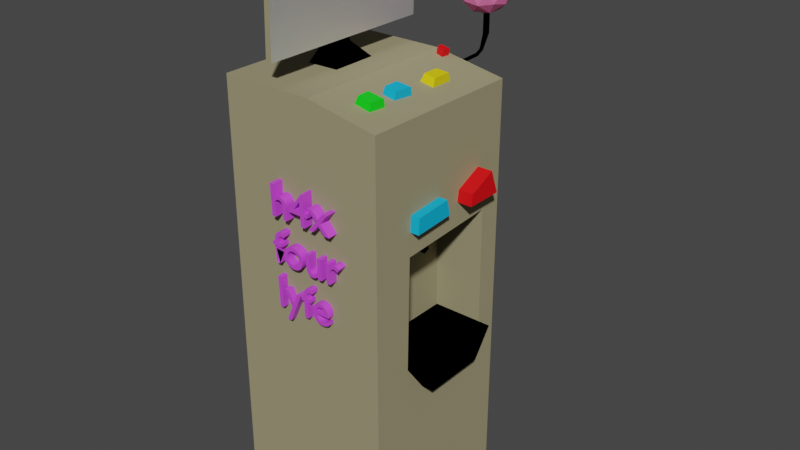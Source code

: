 # Source: kumputoor.blend  (saved by Blender 2.90.8; exported with 4.5.12 LTS)
import bpy
from mathutils import Matrix  # noqa: F401  (used for matrix-valued properties, if any)

bpy.ops.wm.read_factory_settings(use_empty=True)
scene = bpy.context.scene
scene.name = 'Scene'

# ---- collections
col_collection = bpy.data.collections.new('Collection'); scene.collection.children.link(col_collection)

# ---- materials (node trees are filled in below, after node groups)
mat_material_001 = bpy.data.materials.new('Material.001')
mat_material_001.use_transparent_shadow = False
mat_material_002 = bpy.data.materials.new('Material.002')
mat_material_002.use_transparent_shadow = False
mat_material_003 = bpy.data.materials.new('Material.003')
mat_material_003.use_transparent_shadow = False
mat_material_004 = bpy.data.materials.new('Material.004')
mat_material_004.use_transparent_shadow = False
mat_material_005 = bpy.data.materials.new('Material.005')
mat_material_005.use_transparent_shadow = False
mat_material_006 = bpy.data.materials.new('Material.006')
mat_material_006.use_transparent_shadow = False
mat_material_007 = bpy.data.materials.new('Material.007')
mat_material_007.use_transparent_shadow = False
mat_material_011 = bpy.data.materials.new('Material.011')
mat_material_011.use_transparent_shadow = False
mat_material_012 = bpy.data.materials.new('Material.012')
mat_material_012.use_transparent_shadow = False

# ---- material node trees
mat_material_001.use_nodes = True; mat_material_001.node_tree.nodes.clear()
_N = mat_material_001.node_tree.nodes; _L = mat_material_001.node_tree.links
n0 = _N.new('ShaderNodeBsdfPrincipled'); n0.name = 'Principled BSDF'; n0.location = (10, 300)
n0.distribution = 'GGX'
n0.subsurface_method = 'BURLEY'
n0.inputs[0].default_value = (0.3343, 0.3, 0.1715, 1.0)
n0.inputs[1].default_value = 0.02837
n0.inputs[2].default_value = 0.7872
n0.inputs[3].default_value = 1.45
n0.inputs[13].default_value = 0.4823
n0.inputs[27].default_value = (0.0, 0.0, 0.0, 1.0)
n0.inputs[28].default_value = 1.0
n1 = _N.new('ShaderNodeOutputMaterial'); n1.name = 'Material Output'; n1.location = (300, 300)
_L.new(n0.outputs[0], n1.inputs[0])
n1.is_active_output = True
mat_material_002.use_nodes = True; mat_material_002.node_tree.nodes.clear()
_N = mat_material_002.node_tree.nodes; _L = mat_material_002.node_tree.links
n0 = _N.new('ShaderNodeBsdfPrincipled'); n0.name = 'Principled BSDF'; n0.location = (10, 300)
n0.distribution = 'GGX'
n0.subsurface_method = 'BURLEY'
n0.inputs[0].default_value = (1.0, 1.0, 1.0, 1.0)
n0.inputs[1].default_value = 0.8298
n0.inputs[3].default_value = 1.45
n0.inputs[13].default_value = 0.0
n0.inputs[27].default_value = (0.0, 0.0, 0.0, 1.0)
n0.inputs[28].default_value = 1.0
n1 = _N.new('ShaderNodeOutputMaterial'); n1.name = 'Material Output'; n1.location = (300, 300)
_L.new(n0.outputs[0], n1.inputs[0])
n1.is_active_output = True
mat_material_003.use_nodes = True; mat_material_003.node_tree.nodes.clear()
_N = mat_material_003.node_tree.nodes; _L = mat_material_003.node_tree.links
n0 = _N.new('ShaderNodeBsdfPrincipled'); n0.name = 'Principled BSDF'; n0.location = (10, 300)
n0.distribution = 'GGX'
n0.subsurface_method = 'BURLEY'
n0.inputs[0].default_value = (0.8, 0.0, 0.004204, 1.0)
n0.inputs[3].default_value = 1.45
n0.inputs[27].default_value = (0.0, 0.0, 0.0, 1.0)
n0.inputs[28].default_value = 1.0
n1 = _N.new('ShaderNodeOutputMaterial'); n1.name = 'Material Output'; n1.location = (300, 300)
_L.new(n0.outputs[0], n1.inputs[0])
n1.is_active_output = True
mat_material_004.use_nodes = True; mat_material_004.node_tree.nodes.clear()
_N = mat_material_004.node_tree.nodes; _L = mat_material_004.node_tree.links
n0 = _N.new('ShaderNodeBsdfPrincipled'); n0.name = 'Principled BSDF'; n0.location = (10, 300)
n0.distribution = 'GGX'
n0.subsurface_method = 'BURLEY'
n0.inputs[0].default_value = (0.8, 0.649, 0.0, 1.0)
n0.inputs[3].default_value = 1.45
n0.inputs[27].default_value = (0.0, 0.0, 0.0, 1.0)
n0.inputs[28].default_value = 1.0
n1 = _N.new('ShaderNodeOutputMaterial'); n1.name = 'Material Output'; n1.location = (300, 300)
_L.new(n0.outputs[0], n1.inputs[0])
n1.is_active_output = True
mat_material_005.use_nodes = True; mat_material_005.node_tree.nodes.clear()
_N = mat_material_005.node_tree.nodes; _L = mat_material_005.node_tree.links
n0 = _N.new('ShaderNodeBsdfPrincipled'); n0.name = 'Principled BSDF'; n0.location = (10, 300)
n0.distribution = 'GGX'
n0.subsurface_method = 'BURLEY'
n0.inputs[0].default_value = (0.0, 0.4702, 0.8, 1.0)
n0.inputs[3].default_value = 1.45
n0.inputs[27].default_value = (0.0, 0.0, 0.0, 1.0)
n0.inputs[28].default_value = 1.0
n1 = _N.new('ShaderNodeOutputMaterial'); n1.name = 'Material Output'; n1.location = (300, 300)
_L.new(n0.outputs[0], n1.inputs[0])
n1.is_active_output = True
mat_material_006.use_nodes = True; mat_material_006.node_tree.nodes.clear()
_N = mat_material_006.node_tree.nodes; _L = mat_material_006.node_tree.links
n0 = _N.new('ShaderNodeBsdfPrincipled'); n0.name = 'Principled BSDF'; n0.location = (10, 300)
n0.distribution = 'GGX'
n0.subsurface_method = 'BURLEY'
n0.inputs[0].default_value = (0.0, 0.8, 0.008689, 1.0)
n0.inputs[3].default_value = 1.45
n0.inputs[27].default_value = (0.0, 0.0, 0.0, 1.0)
n0.inputs[28].default_value = 1.0
n1 = _N.new('ShaderNodeOutputMaterial'); n1.name = 'Material Output'; n1.location = (300, 300)
_L.new(n0.outputs[0], n1.inputs[0])
n1.is_active_output = True
mat_material_007.use_nodes = True; mat_material_007.node_tree.nodes.clear()
_N = mat_material_007.node_tree.nodes; _L = mat_material_007.node_tree.links
n0 = _N.new('ShaderNodeBsdfPrincipled'); n0.name = 'Principled BSDF'; n0.location = (10, 300)
n0.distribution = 'GGX'
n0.subsurface_method = 'BURLEY'
n0.inputs[0].default_value = (0.0, 0.0, 0.0, 1.0)
n0.inputs[2].default_value = 0.6596
n0.inputs[3].default_value = 1.45
n0.inputs[13].default_value = 0.0
n0.inputs[27].default_value = (0.0, 0.0, 0.0, 1.0)
n0.inputs[28].default_value = 1.0
n1 = _N.new('ShaderNodeOutputMaterial'); n1.name = 'Material Output'; n1.location = (300, 300)
_L.new(n0.outputs[0], n1.inputs[0])
n1.is_active_output = True
mat_material_011.use_nodes = True; mat_material_011.node_tree.nodes.clear()
_N = mat_material_011.node_tree.nodes; _L = mat_material_011.node_tree.links
n0 = _N.new('ShaderNodeBsdfPrincipled'); n0.name = 'Principled BSDF'; n0.location = (10, 300)
n0.distribution = 'GGX'
n0.subsurface_method = 'BURLEY'
n0.inputs[0].default_value = (0.8, 0.1638, 0.39, 1.0)
n0.inputs[3].default_value = 1.45
n0.inputs[27].default_value = (0.0, 0.0, 0.0, 1.0)
n0.inputs[28].default_value = 1.0
n1 = _N.new('ShaderNodeOutputMaterial'); n1.name = 'Material Output'; n1.location = (300, 300)
_L.new(n0.outputs[0], n1.inputs[0])
n1.is_active_output = True
mat_material_012.use_nodes = True; mat_material_012.node_tree.nodes.clear()
_N = mat_material_012.node_tree.nodes; _L = mat_material_012.node_tree.links
n0 = _N.new('ShaderNodeBsdfPrincipled'); n0.name = 'Principled BSDF'; n0.location = (10, 300)
n0.distribution = 'GGX'
n0.subsurface_method = 'BURLEY'
n0.inputs[0].default_value = (0.6646, 0.06795, 0.8, 1.0)
n0.inputs[3].default_value = 1.45
n0.inputs[27].default_value = (0.0, 0.0, 0.0, 1.0)
n0.inputs[28].default_value = 1.0
n1 = _N.new('ShaderNodeOutputMaterial'); n1.name = 'Material Output'; n1.location = (300, 300)
_L.new(n0.outputs[0], n1.inputs[0])
n1.is_active_output = True

# ---- world
world_world = bpy.data.worlds.new('World'); scene.world = world_world
world_world.use_nodes = True; world_world.node_tree.nodes.clear()
_N = world_world.node_tree.nodes; _L = world_world.node_tree.links
n0 = _N.new('ShaderNodeOutputWorld'); n0.name = 'World Output'; n0.location = (300, 300)
n1 = _N.new('ShaderNodeBackground'); n1.name = 'Background'; n1.location = (10, 300)
n1.inputs[0].default_value = (0.05088, 0.05088, 0.05088, 1.0)
_L.new(n1.outputs[0], n0.inputs[0])
n0.is_active_output = True
world_world.color = (0.05088, 0.05088, 0.05088)
world_world.use_sun_shadow = False
world_world.sun_shadow_jitter_overblur = 0.0

# ---- meshes
me_cube_001 = bpy.data.meshes.new('Cube.001')
me_cube_001.from_pydata([(-1.0, -1.0, -1.0), (-1.0, -1.0, 1.0), (-1.0, 1.0, -1.0), (-1.0, 1.0, 1.0), (0.1119, -1.0, -1.0), (0.1119, -1.0, 1.0), (0.1119, 1.0, -1.0), (0.1119, 1.0, 1.0), (0.9669, 1.0, -0.3158), (0.9669, 1.0, -1.0), (0.9669, -1.0, -1.0), (0.9669, -1.0, -0.3158), (0.453, -0.7017, 0.475), (0.6478, -0.7132, 0.1753), (0.6665, -0.5098, 0.1464), (0.4417, -0.5175, 0.4924), (0.4762, -0.3272, 0.4394), (0.6323, -0.3292, 0.1991), (0.6614, -0.1019, 0.1543), (0.4768, -0.1288, 0.4385), (0.5164, 0.2098, 0.3775), (0.6825, 0.2108, 0.1218), (0.6825, 0.4832, 0.1219), (0.5192, 0.4416, 0.3731), (0.1854, 0.9518, 0.8869), (0.202, 0.8676, 0.8613), (0.2913, 0.8481, 0.7238), (0.305, 0.9454, 0.7028), (0.1993, 0.9518, 1.545), (0.216, 0.8676, 1.519), (0.3053, 0.8481, 1.382), (0.319, 0.9454, 1.36), (0.5485, 0.2334, 1.129), (0.6836, 0.2342, 0.921), (0.6836, 0.4558, 0.921), (0.5508, 0.4219, 1.125), (0.5024, -0.315, 1.195), (0.6405, -0.3168, 0.9825), (0.6662, -0.1158, 0.9429), (0.5029, -0.1395, 1.194), (0.4832, -0.6886, 1.202), (0.6499, -0.6985, 0.9451), (0.666, -0.5243, 0.9204), (0.4735, -0.5309, 1.217), (-0.5853, -0.2414, 1.0), (-0.2157, -0.2267, 1.0), (-0.2284, 0.3272, 1.0), (-0.6247, 0.3003, 1.0), (-0.5349, -0.1589, 2.144), (-0.4459, -0.1485, 2.25), (-0.455, 0.2429, 2.25), (-0.5627, 0.2239, 2.144), (-0.5349, -0.1589, 10.2), (-0.4459, -0.1485, 10.2), (-0.455, 0.2429, 10.2), (-0.5627, 0.2239, 10.2), (-0.3415, -1.034, 13.03), (-0.378, -1.034, 3.211), (-0.3415, 1.105, 13.03), (-0.378, 1.105, 3.211), (-0.2697, 1.105, 13.01), (-0.2697, -1.034, 13.01), (-0.3063, -1.034, 3.191), (-0.3063, 1.105, 3.191), (-1.0, 1.0, -43.7), (-1.0, -1.0, -43.7), (0.1119, 1.0, -43.7), (0.1119, -1.0, -43.7), (0.9669, -1.0, -43.7), (0.9669, 1.0, -43.7), (0.9669, -0.4962, -12.86), (0.9669, -0.5208, -24.28), (0.9669, 0.7385, -24.27), (0.9669, 0.7273, -12.24), (0.3685, -0.4962, -12.86), (0.3685, -0.5208, -24.28), (0.3685, 0.7385, -24.27), (0.3685, 0.7273, -12.24), (0.7514, -0.00227, -12.61), (0.5258, 0.008342, -12.61), (0.5194, 0.1411, -12.54), (0.7237, 0.1001, -12.56), (0.7514, 0.01417, -14.94), (0.5258, 0.02478, -14.94), (0.5194, 0.1576, -14.87), (0.7237, 0.1165, -14.89), (0.4631, -0.3962, -24.28), (0.883, -0.3872, -24.28), (0.84, 0.6714, -24.27), (0.5285, 0.5298, -24.28), (0.5242, -0.238, -25.01), (0.7812, -0.2319, -25.01), (0.7518, 0.4923, -25.01), (0.5689, 0.3955, -25.01), (0.9669, -0.4798, -8.908), (0.9669, -0.49, -10.48), (0.9669, 0.01087, -10.19), (0.9669, -0.03341, -8.607), (1.075, -0.4798, -8.908), (1.075, -0.49, -10.48), (1.075, 0.01087, -10.19), (1.075, -0.03341, -8.607), (0.9669, 0.276, -10.08), (0.9669, 0.7244, -10.05), (0.9669, 0.6211, -7.659), (0.9669, 0.2962, -8.932), (1.146, 0.276, -10.08), (1.146, 0.7244, -10.05), (1.146, 0.6211, -7.659), (1.146, 0.2962, -8.932), (0.9669, -0.2699, -27.18), (0.9669, 0.4933, -27.12), (1.109, -0.5208, -24.28), (1.109, 0.7385, -24.27), (1.109, -0.2699, -27.18), (1.109, 0.4933, -27.12)], [], [(0, 1, 3, 2), (2, 3, 7, 6), (6, 7, 8, 9), (4, 5, 1, 0), (4, 0, 65, 67), (7, 3, 47, 46, 45, 5), (9, 8, 11, 10), (5, 4, 10, 11), (10, 4, 67, 68), (7, 24, 27, 26, 5, 11, 13, 12, 15, 14, 17, 16, 19, 20, 23, 22, 8), (29, 30, 31, 28), (8, 14, 13, 11), (14, 15, 43, 42), (8, 18, 17, 14), (18, 19, 39, 38), (8, 22, 21, 20, 19, 18), (23, 20, 32, 35), (5, 26, 25, 24, 7), (25, 26, 30, 29), (26, 27, 31, 30), (24, 25, 29, 28), (27, 24, 28, 31), (33, 34, 35, 32), (21, 22, 34, 33), (22, 23, 35, 34), (20, 21, 33, 32), (38, 39, 36, 37), (16, 17, 37, 36), (19, 16, 36, 39), (17, 18, 38, 37), (42, 43, 40, 41), (12, 13, 41, 40), (15, 12, 40, 43), (13, 14, 42, 41), (49, 50, 54, 53), (5, 45, 44, 47, 3, 1), (47, 44, 48, 51), (45, 46, 50, 49), (46, 47, 51, 50), (44, 45, 49, 48), (52, 53, 54, 55), (50, 51, 55, 54), (48, 49, 53, 52), (51, 48, 52, 55), (56, 58, 59, 57), (61, 62, 63, 60), (59, 58, 60, 63), (56, 57, 62, 61), (57, 59, 63, 62), (58, 56, 61, 60), (64, 66, 67, 65), (67, 66, 69, 68), (6, 9, 69, 66), (2, 6, 66, 64), (9, 96, 102, 105, 104, 103), (0, 2, 64, 65), (76, 77, 74, 75), (69, 72, 111, 110, 71, 68), (72, 73, 77, 76), (70, 71, 75, 74), (73, 70, 78, 81, 80, 77), (71, 87, 86, 75), (83, 84, 85, 82), (77, 80, 79, 78, 70, 74), (81, 78, 82, 85), (79, 80, 84, 83), (80, 81, 85, 84), (78, 79, 83, 82), (92, 93, 90, 91), (75, 86, 89, 88, 87, 71, 72, 76), (86, 87, 91, 90), (89, 86, 90, 93), (87, 88, 92, 91), (88, 89, 93, 92), (101, 98, 99, 100), (10, 95, 94, 97, 96, 9), (96, 97, 101, 100), (94, 95, 99, 98), (97, 94, 98, 101), (95, 96, 100, 99), (107, 108, 109, 106), (105, 102, 106, 109), (103, 102, 96, 95, 10, 68, 71, 70, 73, 72, 69, 9), (103, 104, 108, 107), (104, 105, 109, 108), (102, 103, 107, 106), (112, 114, 115, 113), (111, 72, 113, 115), (71, 110, 114, 112), (110, 111, 115, 114), (72, 71, 112, 113)])
me_cube_001.polygons.foreach_set('material_index', [0, 0, 0, 0, 0, 0, 0, 0, 0, 0, 2, 0, 5, 0, 4, 0, 3, 0, 2, 2, 2, 2, 3, 3, 3, 3, 4, 4, 4, 4, 5, 5, 5, 5, 6, 0, 6, 6, 6, 6, 6, 6, 6, 6, 0, 1, 0, 0, 0, 0, 0, 0, 0, 0, 0, 0, 0, 0, 0, 0, 0, 6, 6, 0, 6, 0, 6, 6, 6, 6, 6, 6, 6, 6, 4, 0, 4, 4, 4, 4, 2, 2, 0, 2, 2, 2, 6, 6, 6, 6, 6])
_uv = me_cube_001.uv_layers.new(name='UVMap')
_uv.uv.foreach_set('vector', [0.375, 0.0, 0.625, 0.0, 0.625, 0.25, 0.375, 0.25, 0.375, 0.25, 0.625, 0.25, 0.625, 0.5, 0.375, 0.5, 0.375, 0.5, 0.625, 0.5, 0.625, 0.5, 0.375, 0.5, 0.375, 0.75, 0.625, 0.75, 0.625, 1.0, 0.375, 1.0, 0.375, 0.75, 0.375, 1.0, 0.375, 1.0, 0.375, 0.75, 0.625, 0.5, 0.875, 0.5, 0.7762, 0.5973, 0.7142, 0.595, 0.7122, 0.6432, 0.625, 0.75, 0.375, 0.5, 0.625, 0.5, 0.625, 0.75, 0.375, 0.75, 0.625, 0.75, 0.375, 0.75, 0.375, 0.75, 0.625, 0.75, 0.375, 0.75, 0.375, 0.75, 0.375, 0.75, 0.375, 0.75, 0.625, 0.5, 0.625, 0.506, 0.625, 0.5068, 0.625, 0.519, 0.625, 0.75, 0.625, 0.75, 0.625, 0.7142, 0.625, 0.7127, 0.625, 0.6897, 0.625, 0.6887, 0.625, 0.6662, 0.625, 0.6659, 0.625, 0.6411, 0.625, 0.5988, 0.625, 0.5698, 0.625, 0.5646, 0.625, 0.5, 0.625, 0.5166, 0.625, 0.519, 0.625, 0.5068, 0.625, 0.506, 0.625, 0.5, 0.625, 0.6887, 0.625, 0.7142, 0.625, 0.75, 0.625, 0.6887, 0.625, 0.6897, 0.625, 0.6897, 0.625, 0.6887, 0.625, 0.5, 0.625, 0.6377, 0.625, 0.6662, 0.625, 0.6887, 0.625, 0.6377, 0.625, 0.6411, 0.625, 0.6411, 0.625, 0.6377, 0.625, 0.5, 0.625, 0.5646, 0.625, 0.5987, 0.625, 0.5988, 0.625, 0.6411, 0.625, 0.6377, 0.625, 0.5698, 0.625, 0.5988, 0.625, 0.5988, 0.625, 0.5698, 0.625, 0.75, 0.625, 0.519, 0.625, 0.5166, 0.625, 0.506, 0.625, 0.5, 0.625, 0.5166, 0.625, 0.519, 0.625, 0.519, 0.625, 0.5166, 0.625, 0.519, 0.625, 0.5068, 0.625, 0.5068, 0.625, 0.519, 0.625, 0.506, 0.625, 0.5166, 0.625, 0.5166, 0.625, 0.506, 0.625, 0.5068, 0.625, 0.506, 0.625, 0.506, 0.625, 0.5068, 0.625, 0.5987, 0.625, 0.5646, 0.625, 0.5698, 0.625, 0.5988, 0.625, 0.5987, 0.625, 0.5646, 0.625, 0.5646, 0.625, 0.5987, 0.625, 0.5646, 0.625, 0.5698, 0.625, 0.5698, 0.625, 0.5646, 0.625, 0.5988, 0.625, 0.5987, 0.625, 0.5987, 0.625, 0.5988, 0.625, 0.6377, 0.625, 0.6411, 0.625, 0.6659, 0.625, 0.6662, 0.625, 0.6659, 0.625, 0.6662, 0.625, 0.6662, 0.625, 0.6659, 0.625, 0.6411, 0.625, 0.6659, 0.625, 0.6659, 0.625, 0.6411, 0.625, 0.6662, 0.625, 0.6377, 0.625, 0.6377, 0.625, 0.6662, 0.625, 0.6887, 0.625, 0.6897, 0.625, 0.7127, 0.625, 0.7142, 0.625, 0.7127, 0.625, 0.7142, 0.625, 0.7142, 0.625, 0.7127, 0.625, 0.6897, 0.625, 0.7127, 0.625, 0.7127, 0.625, 0.6897, 0.625, 0.7142, 0.625, 0.6887, 0.625, 0.6887, 0.625, 0.7142, 0.7122, 0.6432, 0.7142, 0.595, 0.7142, 0.595, 0.7122, 0.6432, 0.625, 0.75, 0.7122, 0.6432, 0.77, 0.6445, 0.7762, 0.5973, 0.875, 0.5, 0.875, 0.75, 0.7762, 0.5973, 0.77, 0.6445, 0.77, 0.6445, 0.7762, 0.5973, 0.7122, 0.6432, 0.7142, 0.595, 0.7142, 0.595, 0.7122, 0.6432, 0.7142, 0.595, 0.7762, 0.5973, 0.7762, 0.5973, 0.7142, 0.595, 0.77, 0.6445, 0.7122, 0.6432, 0.7122, 0.6432, 0.77, 0.6445, 0.77, 0.6445, 0.7122, 0.6432, 0.7142, 0.595, 0.7762, 0.5973, 0.7142, 0.595, 0.7762, 0.5973, 0.7762, 0.5973, 0.7142, 0.595, 0.77, 0.6445, 0.7122, 0.6432, 0.7122, 0.6432, 0.77, 0.6445, 0.7762, 0.5973, 0.77, 0.6445, 0.77, 0.6445, 0.7762, 0.5973, 0.0, 0.0, 0.0, 1.0, 1.0, 1.0, 1.0, 0.0, 0.0, 0.0, 1.0, 0.0, 1.0, 1.0, 0.0, 1.0, 1.0, 1.0, 0.0, 1.0, 0.0, 1.0, 1.0, 1.0, 0.0, 0.0, 1.0, 0.0, 1.0, 0.0, 0.0, 0.0, 1.0, 0.0, 1.0, 1.0, 1.0, 1.0, 1.0, 0.0, 0.0, 1.0, 0.0, 0.0, 0.0, 0.0, 0.0, 1.0, 0.125, 0.5, 0.375, 0.5, 0.375, 0.75, 0.125, 0.75, 0.375, 0.75, 0.375, 0.5, 0.375, 0.5, 0.375, 0.75, 0.375, 0.5, 0.375, 0.5, 0.375, 0.5, 0.375, 0.5, 0.375, 0.25, 0.375, 0.5, 0.375, 0.5, 0.375, 0.25, 0.375, 0.5, 0.375, 0.6236, 0.375, 0.5905, 0.375, 0.588, 0.375, 0.5474, 0.375, 0.5345, 0.375, 0.0, 0.375, 0.25, 0.375, 0.25, 0.375, 0.0, 0.375, 0.5327, 0.375, 0.5341, 0.375, 0.687, 0.375, 0.6901, 0.375, 0.5, 0.375, 0.5327, 0.375, 0.5633, 0.375, 0.6587, 0.375, 0.6901, 0.375, 0.75, 0.375, 0.5327, 0.375, 0.5341, 0.375, 0.5341, 0.375, 0.5327, 0.375, 0.687, 0.375, 0.6901, 0.375, 0.6901, 0.375, 0.687, 0.375, 0.5341, 0.375, 0.687, 0.375, 0.6253, 0.375, 0.6125, 0.375, 0.6074, 0.375, 0.5341, 0.375, 0.6901, 0.375, 0.654, 0.375, 0.6548, 0.375, 0.6901, 0.375, 0.624, 0.375, 0.6074, 0.375, 0.6125, 0.375, 0.6253, 0.375, 0.5341, 0.375, 0.6074, 0.375, 0.624, 0.375, 0.6253, 0.375, 0.687, 0.375, 0.687, 0.375, 0.6125, 0.375, 0.6253, 0.375, 0.6253, 0.375, 0.6125, 0.375, 0.624, 0.375, 0.6074, 0.375, 0.6074, 0.375, 0.624, 0.375, 0.6074, 0.375, 0.6125, 0.375, 0.6125, 0.375, 0.6074, 0.375, 0.6253, 0.375, 0.624, 0.375, 0.624, 0.375, 0.6253, 0.375, 0.5635, 0.375, 0.5756, 0.375, 0.6548, 0.375, 0.654, 0.375, 0.6901, 0.375, 0.6548, 0.375, 0.5756, 0.375, 0.5635, 0.375, 0.654, 0.375, 0.6901, 0.375, 0.5327, 0.375, 0.5327, 0.375, 0.6548, 0.375, 0.654, 0.375, 0.654, 0.375, 0.6548, 0.375, 0.5756, 0.375, 0.6548, 0.375, 0.6548, 0.375, 0.5756, 0.375, 0.654, 0.375, 0.5635, 0.375, 0.5635, 0.375, 0.654, 0.375, 0.5635, 0.375, 0.5756, 0.375, 0.5756, 0.375, 0.5635, 0.375, 0.6292, 0.375, 0.685, 0.375, 0.6862, 0.375, 0.6236, 0.375, 0.75, 0.375, 0.6862, 0.375, 0.685, 0.375, 0.6292, 0.375, 0.6236, 0.375, 0.5, 0.375, 0.6236, 0.375, 0.6292, 0.375, 0.6292, 0.375, 0.6236, 0.375, 0.685, 0.375, 0.6862, 0.375, 0.6862, 0.375, 0.685, 0.375, 0.6292, 0.375, 0.685, 0.375, 0.685, 0.375, 0.6292, 0.375, 0.6862, 0.375, 0.6236, 0.375, 0.6236, 0.375, 0.6862, 0.375, 0.5345, 0.375, 0.5474, 0.375, 0.588, 0.375, 0.5905, 0.375, 0.588, 0.375, 0.5905, 0.375, 0.5905, 0.375, 0.588, 0.375, 0.5345, 0.375, 0.5905, 0.375, 0.6236, 0.375, 0.6862, 0.375, 0.75, 0.375, 0.75, 0.375, 0.6901, 0.375, 0.687, 0.375, 0.5341, 0.375, 0.5327, 0.375, 0.5, 0.375, 0.5, 0.375, 0.5345, 0.375, 0.5474, 0.375, 0.5474, 0.375, 0.5345, 0.375, 0.5474, 0.375, 0.588, 0.375, 0.588, 0.375, 0.5474, 0.375, 0.5905, 0.375, 0.5345, 0.375, 0.5345, 0.375, 0.5905, 0.375, 0.6901, 0.375, 0.6587, 0.375, 0.5633, 0.375, 0.5327, 0.375, 0.5633, 0.375, 0.5327, 0.375, 0.5327, 0.375, 0.5633, 0.375, 0.6901, 0.375, 0.6587, 0.375, 0.6587, 0.375, 0.6901, 0.375, 0.6587, 0.375, 0.5633, 0.375, 0.5633, 0.375, 0.6587, 0.375, 0.5327, 0.375, 0.6901, 0.375, 0.6901, 0.375, 0.5327])
me_cube_001.materials.append(mat_material_001)
me_cube_001.materials.append(mat_material_002)
me_cube_001.materials.append(mat_material_003)
me_cube_001.materials.append(mat_material_004)
me_cube_001.materials.append(mat_material_005)
me_cube_001.materials.append(mat_material_006)
me_cube_001.materials.append(mat_material_007)
me_cube_001.use_remesh_fix_poles = True
me_cube_001.use_remesh_preserve_attributes = False
me_cube_001.use_mirror_vertex_groups = False
me_cube_001.update()
me_icosphere = bpy.data.meshes.new('Icosphere')
me_icosphere.from_pydata([(0.0, 0.0, -1.0), (0.7236, -0.5257, -0.4472), (-0.2764, -0.8506, -0.4472), (-0.8944, 0.0, -0.4472), (-0.2764, 0.8506, -0.4472), (0.7236, 0.5257, -0.4472), (0.2764, -0.8506, 0.4472), (-0.7236, -0.5257, 0.4472), (-0.7236, 0.5257, 0.4472), (0.2764, 0.8506, 0.4472), (0.8944, 0.0, 0.4472), (0.0, 0.0, 1.0), (-0.1625, -0.5, -0.8507), (0.4253, -0.309, -0.8507), (0.2629, -0.809, -0.5257), (0.8506, 0.0, -0.5257), (0.4253, 0.309, -0.8507), (-0.5257, 0.0, -0.8507), (-0.6882, -0.5, -0.5257), (-0.1625, 0.5, -0.8507), (-0.6882, 0.5, -0.5257), (0.2629, 0.809, -0.5257), (0.9511, -0.309, 0.0), (0.9511, 0.309, 0.0), (0.0, -1.0, 0.0), (0.5878, -0.809, 0.0), (-0.9511, -0.309, 0.0), (-0.5878, -0.809, 0.0), (-0.5878, 0.809, 0.0), (-0.9511, 0.309, 0.0), (0.5878, 0.809, 0.0), (0.0, 1.0, 0.0), (0.6882, -0.5, 0.5257), (-0.2629, -0.809, 0.5257), (-0.8506, 0.0, 0.5257), (-0.2629, 0.809, 0.5257), (0.6882, 0.5, 0.5257), (0.1625, -0.5, 0.8507), (0.5257, 0.0, 0.8507), (-0.4253, -0.309, 0.8507), (-0.4253, 0.309, 0.8507), (0.1625, 0.5, 0.8507)], [], [(0, 13, 12), (1, 13, 15), (0, 12, 17), (0, 17, 19), (0, 19, 16), (1, 15, 22), (2, 14, 24), (3, 18, 26), (4, 20, 28), (5, 21, 30), (1, 22, 25), (2, 24, 27), (3, 26, 29), (4, 28, 31), (5, 30, 23), (6, 32, 37), (7, 33, 39), (8, 34, 40), (9, 35, 41), (10, 36, 38), (38, 41, 11), (38, 36, 41), (36, 9, 41), (41, 40, 11), (41, 35, 40), (35, 8, 40), (40, 39, 11), (40, 34, 39), (34, 7, 39), (39, 37, 11), (39, 33, 37), (33, 6, 37), (37, 38, 11), (37, 32, 38), (32, 10, 38), (23, 36, 10), (23, 30, 36), (30, 9, 36), (31, 35, 9), (31, 28, 35), (28, 8, 35), (29, 34, 8), (29, 26, 34), (26, 7, 34), (27, 33, 7), (27, 24, 33), (24, 6, 33), (25, 32, 6), (25, 22, 32), (22, 10, 32), (30, 31, 9), (30, 21, 31), (21, 4, 31), (28, 29, 8), (28, 20, 29), (20, 3, 29), (26, 27, 7), (26, 18, 27), (18, 2, 27), (24, 25, 6), (24, 14, 25), (14, 1, 25), (22, 23, 10), (22, 15, 23), (15, 5, 23), (16, 21, 5), (16, 19, 21), (19, 4, 21), (19, 20, 4), (19, 17, 20), (17, 3, 20), (17, 18, 3), (17, 12, 18), (12, 2, 18), (15, 16, 5), (15, 13, 16), (13, 0, 16), (12, 14, 2), (12, 13, 14), (13, 1, 14)])
_uv = me_icosphere.uv_layers.new(name='UVMap')
_uv.uv.foreach_set('vector', [0.8182, 0.0, 0.7727, 0.07873, 0.8636, 0.07873, 0.7273, 0.1575, 0.6818, 0.07873, 0.6364, 0.1575, 0.09091, 0.0, 0.04545, 0.07873, 0.1364, 0.07873, 0.2727, 0.0, 0.2273, 0.07873, 0.3182, 0.07873, 0.4545, 0.0, 0.4091, 0.07873, 0.5, 0.07873, 0.7273, 0.1575, 0.6364, 0.1575, 0.6818, 0.2362, 0.9091, 0.1575, 0.8182, 0.1575, 0.8636, 0.2362, 0.1818, 0.1575, 0.09091, 0.1575, 0.1364, 0.2362, 0.3636, 0.1575, 0.2727, 0.1575, 0.3182, 0.2362, 0.5455, 0.1575, 0.4545, 0.1575, 0.5, 0.2362, 0.7273, 0.1575, 0.6818, 0.2362, 0.7727, 0.2362, 0.9091, 0.1575, 0.8636, 0.2362, 0.9545, 0.2362, 0.1818, 0.1575, 0.1364, 0.2362, 0.2273, 0.2362, 0.3636, 0.1575, 0.3182, 0.2362, 0.4091, 0.2362, 0.5455, 0.1575, 0.5, 0.2362, 0.5909, 0.2362, 0.8182, 0.3149, 0.7273, 0.3149, 0.7727, 0.3937, 1.0, 0.3149, 0.9091, 0.3149, 0.9545, 0.3937, 0.2727, 0.3149, 0.1818, 0.3149, 0.2273, 0.3937, 0.4545, 0.3149, 0.3636, 0.3149, 0.4091, 0.3937, 0.6364, 0.3149, 0.5455, 0.3149, 0.5909, 0.3937, 0.5909, 0.3937, 0.5, 0.3937, 0.5455, 0.4724, 0.5909, 0.3937, 0.5455, 0.3149, 0.5, 0.3937, 0.5455, 0.3149, 0.4545, 0.3149, 0.5, 0.3937, 0.4091, 0.3937, 0.3182, 0.3937, 0.3636, 0.4724, 0.4091, 0.3937, 0.3636, 0.3149, 0.3182, 0.3937, 0.3636, 0.3149, 0.2727, 0.3149, 0.3182, 0.3937, 0.2273, 0.3937, 0.1364, 0.3937, 0.1818, 0.4724, 0.2273, 0.3937, 0.1818, 0.3149, 0.1364, 0.3937, 0.1818, 0.3149, 0.09091, 0.3149, 0.1364, 0.3937, 0.9545, 0.3937, 0.8636, 0.3937, 0.9091, 0.4724, 0.9545, 0.3937, 0.9091, 0.3149, 0.8636, 0.3937, 0.9091, 0.3149, 0.8182, 0.3149, 0.8636, 0.3937, 0.7727, 0.3937, 0.6818, 0.3937, 0.7273, 0.4724, 0.7727, 0.3937, 0.7273, 0.3149, 0.6818, 0.3937, 0.7273, 0.3149, 0.6364, 0.3149, 0.6818, 0.3937, 0.5909, 0.2362, 0.5455, 0.3149, 0.6364, 0.3149, 0.5909, 0.2362, 0.5, 0.2362, 0.5455, 0.3149, 0.5, 0.2362, 0.4545, 0.3149, 0.5455, 0.3149, 0.4091, 0.2362, 0.3636, 0.3149, 0.4545, 0.3149, 0.4091, 0.2362, 0.3182, 0.2362, 0.3636, 0.3149, 0.3182, 0.2362, 0.2727, 0.3149, 0.3636, 0.3149, 0.2273, 0.2362, 0.1818, 0.3149, 0.2727, 0.3149, 0.2273, 0.2362, 0.1364, 0.2362, 0.1818, 0.3149, 0.1364, 0.2362, 0.09091, 0.3149, 0.1818, 0.3149, 0.9545, 0.2362, 0.9091, 0.3149, 1.0, 0.3149, 0.9545, 0.2362, 0.8636, 0.2362, 0.9091, 0.3149, 0.8636, 0.2362, 0.8182, 0.3149, 0.9091, 0.3149, 0.7727, 0.2362, 0.7273, 0.3149, 0.8182, 0.3149, 0.7727, 0.2362, 0.6818, 0.2362, 0.7273, 0.3149, 0.6818, 0.2362, 0.6364, 0.3149, 0.7273, 0.3149, 0.5, 0.2362, 0.4091, 0.2362, 0.4545, 0.3149, 0.5, 0.2362, 0.4545, 0.1575, 0.4091, 0.2362, 0.4545, 0.1575, 0.3636, 0.1575, 0.4091, 0.2362, 0.3182, 0.2362, 0.2273, 0.2362, 0.2727, 0.3149, 0.3182, 0.2362, 0.2727, 0.1575, 0.2273, 0.2362, 0.2727, 0.1575, 0.1818, 0.1575, 0.2273, 0.2362, 0.1364, 0.2362, 0.04545, 0.2362, 0.09091, 0.3149, 0.1364, 0.2362, 0.09091, 0.1575, 0.04545, 0.2362, 0.09091, 0.1575, 0.0, 0.1575, 0.04545, 0.2362, 0.8636, 0.2362, 0.7727, 0.2362, 0.8182, 0.3149, 0.8636, 0.2362, 0.8182, 0.1575, 0.7727, 0.2362, 0.8182, 0.1575, 0.7273, 0.1575, 0.7727, 0.2362, 0.6818, 0.2362, 0.5909, 0.2362, 0.6364, 0.3149, 0.6818, 0.2362, 0.6364, 0.1575, 0.5909, 0.2362, 0.6364, 0.1575, 0.5455, 0.1575, 0.5909, 0.2362, 0.5, 0.07873, 0.4545, 0.1575, 0.5455, 0.1575, 0.5, 0.07873, 0.4091, 0.07873, 0.4545, 0.1575, 0.4091, 0.07873, 0.3636, 0.1575, 0.4545, 0.1575, 0.3182, 0.07873, 0.2727, 0.1575, 0.3636, 0.1575, 0.3182, 0.07873, 0.2273, 0.07873, 0.2727, 0.1575, 0.2273, 0.07873, 0.1818, 0.1575, 0.2727, 0.1575, 0.1364, 0.07873, 0.09091, 0.1575, 0.1818, 0.1575, 0.1364, 0.07873, 0.04545, 0.07873, 0.09091, 0.1575, 0.04545, 0.07873, 0.0, 0.1575, 0.09091, 0.1575, 0.6364, 0.1575, 0.5909, 0.07873, 0.5455, 0.1575, 0.6364, 0.1575, 0.6818, 0.07873, 0.5909, 0.07873, 0.6818, 0.07873, 0.6364, 0.0, 0.5909, 0.07873, 0.8636, 0.07873, 0.8182, 0.1575, 0.9091, 0.1575, 0.8636, 0.07873, 0.7727, 0.07873, 0.8182, 0.1575, 0.7727, 0.07873, 0.7273, 0.1575, 0.8182, 0.1575])
me_icosphere.materials.append(mat_material_011)
me_icosphere.use_remesh_fix_poles = True
me_icosphere.use_remesh_preserve_attributes = False
me_icosphere.use_mirror_vertex_groups = False
me_icosphere.update()
me_cube_002 = bpy.data.meshes.new('Cube.002')
me_cube_002.from_pydata([(-0.983, -0.9954, -0.685), (-0.9628, -1.031, -0.6656), (-0.968, -1.0, -0.6259), (-1.0, -0.968, -0.6259), (-0.968, -1.0, 0.968), (-0.968, -0.968, 1.0), (-1.0, -0.968, 0.968), (-0.9843, 0.7134, -0.6858), (-1.0, 0.968, -0.6259), (-0.968, 1.0, -0.6259), (-0.9643, 0.9686, -0.6641), (-0.968, 0.968, 1.0), (-0.968, 1.0, 0.968), (-1.0, 0.968, 0.968), (0.983, -0.9954, -0.685), (1.0, -0.968, -0.6259), (0.968, -1.0, -0.6259), (0.9628, -1.031, -0.6656), (0.968, -0.968, 1.0), (0.968, -1.0, 0.968), (1.0, -0.968, 0.968), (0.9643, 0.9686, -0.6641), (0.968, 1.0, -0.6259), (1.0, 0.968, -0.6259), (0.9843, 0.7134, -0.6858), (0.968, 0.968, 1.0), (1.0, 0.968, 0.968), (0.968, 1.0, 0.968), (-0.602, -3.093, -1.36), (-0.614, -2.593, -1.336), (-0.5732, -2.559, -1.36), (-0.5699, -2.623, -1.368), (-0.602, -3.563, -1.325), (-0.5699, -3.595, -1.294), (-0.5744, -3.531, -1.285), (-0.6159, -3.38, -1.278), (0.5699, -2.623, -1.368), (0.5732, -2.559, -1.36), (0.614, -2.593, -1.336), (0.602, -3.093, -1.36), (0.602, -3.563, -1.325), (0.6159, -3.38, -1.278), (0.5744, -3.531, -1.285), (0.5699, -3.595, -1.294), (-0.602, -6.241, -1.523), (-0.602, -6.173, -1.522), (-0.5699, -6.163, -1.553), (-0.5699, -6.227, -1.555), (-0.602, -6.263, -1.463), (-0.5699, -6.272, -1.431), (-0.5699, -6.208, -1.429), (-0.602, -6.195, -1.46), (0.5699, -6.227, -1.555), (0.5699, -6.163, -1.553), (0.602, -6.173, -1.522), (0.602, -6.241, -1.523), (0.602, -6.263, -1.463), (0.602, -6.195, -1.46), (0.5699, -6.208, -1.429), (0.5699, -6.272, -1.431), (-0.602, -25.37, -1.597), (-0.5699, -25.36, -1.629), (-0.5699, -25.4, -1.599), (-0.602, -25.39, -1.537), (-0.5699, -25.42, -1.535), (-0.5699, -25.4, -1.505), (0.5699, -25.36, -1.629), (0.602, -25.37, -1.597), (0.5699, -25.4, -1.599), (0.602, -25.39, -1.537), (0.5699, -25.4, -1.505), (0.5699, -25.42, -1.535)], [], [(16, 19, 4, 2), (10, 21, 37, 30), (32, 28, 45, 51), (17, 1, 34, 42), (23, 26, 20, 15), (9, 12, 27, 22), (48, 44, 60, 63), (25, 11, 5, 18), (24, 14, 41, 38), (3, 6, 13, 8), (55, 56, 69, 67), (31, 36, 53, 46), (39, 40, 57, 54), (43, 33, 50, 58), (59, 49, 65, 70), (62, 68, 71, 64), (47, 52, 66, 61), (0, 1, 2, 3), (4, 5, 6), (7, 8, 9, 10), (11, 12, 13), (14, 15, 16, 17), (18, 19, 20), (21, 22, 23, 24), (25, 26, 27), (28, 29, 30, 31), (32, 33, 34, 35), (36, 37, 38, 39), (40, 41, 42, 43), (44, 45, 46, 47), (48, 49, 50, 51), (52, 53, 54, 55), (56, 57, 58, 59), (60, 61, 62), (63, 64, 65), (66, 67, 68), (69, 70, 71), (7, 0, 3, 8), (2, 4, 6, 3), (5, 11, 13, 6), (12, 9, 8, 13), (21, 10, 9, 22), (11, 25, 27, 12), (26, 23, 22, 27), (14, 24, 23, 15), (25, 18, 20, 26), (19, 16, 15, 20), (1, 17, 16, 2), (18, 5, 4, 19), (28, 32, 35, 29), (36, 31, 30, 37), (40, 39, 38, 41), (33, 43, 42, 34), (17, 42, 41, 14), (37, 21, 24, 38), (0, 35, 34, 1), (29, 7, 10, 30), (44, 48, 51, 45), (52, 47, 46, 53), (56, 55, 54, 57), (49, 59, 58, 50), (43, 58, 57, 40), (53, 36, 39, 54), (31, 46, 45, 28), (50, 33, 32, 51), (62, 64, 63, 60), (68, 62, 61, 66), (71, 68, 67, 69), (64, 71, 70, 65), (48, 63, 65, 49), (69, 56, 59, 70), (55, 67, 66, 52), (60, 44, 47, 61), (0, 7, 29, 35)])
me_cube_002.polygons.foreach_set('use_smooth', [True] * 74)
_uv = me_cube_002.uv_layers.new(name='UVMap')
_uv.uv.foreach_set('vector', [0.3798, 0.754, 0.6202, 0.754, 0.6202, 0.996, 0.3798, 0.996, 0.375, 0.2542, 0.375, 0.4958, 0.375, 0.4937, 0.375, 0.2563, 0.375, 0.06459, 0.375, 0.1854, 0.375, 0.1865, 0.375, 0.06347, 0.375, 0.7543, 0.375, 0.9957, 0.375, 0.9938, 0.375, 0.7562, 0.3798, 0.504, 0.6202, 0.504, 0.6202, 0.746, 0.3798, 0.746, 0.3798, 0.254, 0.6202, 0.254, 0.6202, 0.496, 0.3798, 0.496, 0.375, 0.06446, 0.375, 0.1855, 0.375, 0.1855, 0.375, 0.06446, 0.629, 0.504, 0.871, 0.504, 0.871, 0.746, 0.629, 0.746, 0.375, 0.5182, 0.375, 0.7323, 0.375, 0.7261, 0.375, 0.5243, 0.3798, 0.004002, 0.6202, 0.004002, 0.6202, 0.246, 0.3798, 0.246, 0.375, 0.5645, 0.375, 0.6855, 0.375, 0.6855, 0.375, 0.5645, 0.375, 0.2566, 0.375, 0.4934, 0.375, 0.4934, 0.375, 0.2566, 0.375, 0.5646, 0.375, 0.6854, 0.375, 0.6865, 0.375, 0.5635, 0.375, 0.7566, 0.375, 0.9934, 0.375, 0.9934, 0.375, 0.7566, 0.375, 0.7566, 0.375, 0.9934, 0.375, 0.9934, 0.375, 0.7566, 0.1316, 0.5607, 0.3684, 0.5607, 0.3684, 0.6893, 0.1316, 0.6893, 0.375, 0.2566, 0.375, 0.4934, 0.375, 0.4934, 0.375, 0.2566, 0.375, 0.9979, 0.375, 1.0, 0.375, 0.996, 0.375, 1.0, 0.6202, 0.996, 0.625, 0.996, 0.6202, 1.0, 0.375, 0.2318, 0.3798, 0.246, 0.3798, 0.254, 0.375, 0.2542, 0.625, 0.254, 0.625, 0.254, 0.6202, 0.25, 0.375, 0.7323, 0.3798, 0.746, 0.3798, 0.754, 0.375, 0.7543, 0.625, 0.754, 0.625, 0.754, 0.6202, 0.75, 0.375, 0.4958, 0.3798, 0.496, 0.3798, 0.504, 0.375, 0.5182, 0.625, 0.504, 0.625, 0.504, 0.6202, 0.5, 0.375, 0.1854, 0.375, 0.2257, 0.375, 0.2563, 0.375, 0.2566, 0.375, 1.0, 0.375, 1.0, 0.375, 0.9943, 0.375, 1.0, 0.375, 0.4934, 0.375, 0.4937, 0.375, 0.5243, 0.375, 0.5646, 0.375, 0.6854, 0.375, 0.7261, 0.375, 0.7562, 0.375, 0.7566, 0.375, 0.1855, 0.375, 0.1865, 0.375, 0.2566, 0.375, 0.2566, 0.375, 0.06446, 0.375, 0.0, 0.375, 0.01774, 0.375, 0.08201, 0.375, 0.4934, 0.375, 0.4934, 0.375, 0.5635, 0.375, 0.5645, 0.375, 0.6855, 0.375, 0.6865, 0.375, 0.7566, 0.375, 0.7566, 0.375, 0.25, 0.375, 0.25, 0.375, 0.2566, 0.125, 0.6638, 0.125, 0.6893, 0.1316, 0.75, 0.375, 0.4934, 0.375, 0.5, 0.375, 0.4934, 0.375, 0.6638, 0.3684, 0.75, 0.375, 0.6893, 0.375, 0.2318, 0.375, 0.01766, 0.3798, 0.004002, 0.3798, 0.246, 0.3798, 0.0, 0.6202, 0.0, 0.6202, 0.004002, 0.3798, 0.004002, 0.625, 0.004002, 0.625, 0.246, 0.6202, 0.246, 0.6202, 0.004002, 0.6202, 0.254, 0.3798, 0.254, 0.3798, 0.246, 0.6202, 0.246, 0.375, 0.4958, 0.375, 0.2542, 0.3798, 0.254, 0.3798, 0.496, 0.625, 0.254, 0.625, 0.496, 0.6202, 0.496, 0.6202, 0.254, 0.6202, 0.504, 0.3798, 0.504, 0.3798, 0.496, 0.6202, 0.496, 0.375, 0.7323, 0.375, 0.5182, 0.3798, 0.504, 0.3798, 0.746, 0.629, 0.504, 0.629, 0.746, 0.6202, 0.746, 0.6202, 0.504, 0.6202, 0.754, 0.3798, 0.754, 0.3798, 0.746, 0.6202, 0.746, 0.375, 0.9957, 0.375, 0.7543, 0.3798, 0.754, 0.3798, 0.996, 0.625, 0.754, 0.625, 0.996, 0.6202, 0.996, 0.6202, 0.754, 0.375, 0.1854, 0.375, 0.06459, 0.375, 0.02386, 0.375, 0.2257, 0.375, 0.4934, 0.375, 0.2566, 0.375, 0.2563, 0.375, 0.4937, 0.375, 0.6854, 0.375, 0.5646, 0.375, 0.5243, 0.375, 0.7261, 0.375, 0.9934, 0.375, 0.7566, 0.375, 0.7562, 0.375, 0.9938, 0.375, 0.7543, 0.375, 0.7562, 0.375, 0.7261, 0.375, 0.7323, 0.375, 0.4937, 0.375, 0.4958, 0.375, 0.5182, 0.375, 0.5243, 0.375, 0.01766, 0.375, 0.02386, 0.375, 0.0, 0.375, 0.0, 0.375, 0.2257, 0.375, 0.2318, 0.375, 0.2542, 0.375, 0.2563, 0.375, 0.1855, 0.375, 0.06446, 0.375, 0.06347, 0.375, 0.1865, 0.375, 0.4934, 0.375, 0.2566, 0.375, 0.2566, 0.375, 0.4934, 0.375, 0.6855, 0.375, 0.5645, 0.375, 0.5635, 0.375, 0.6865, 0.375, 0.9934, 0.375, 0.7566, 0.375, 0.7566, 0.375, 0.9934, 0.375, 0.7566, 0.375, 0.7566, 0.375, 0.6865, 0.375, 0.6854, 0.375, 0.4934, 0.375, 0.4934, 0.375, 0.5646, 0.375, 0.5635, 0.375, 0.2566, 0.375, 0.2566, 0.375, 0.1865, 0.375, 0.1854, 0.375, 0.0, 0.375, 0.0, 0.375, 0.06459, 0.375, 0.06347, 0.1316, 0.5607, 0.1316, 0.6893, 0.125, 0.6638, 0.125, 0.5427, 0.375, 0.4934, 0.375, 0.2566, 0.375, 0.2566, 0.375, 0.4934, 0.3684, 0.6893, 0.3684, 0.5607, 0.375, 0.5645, 0.375, 0.6855, 0.1316, 0.6893, 0.3684, 0.6893, 0.3684, 0.75, 0.1316, 0.75, 0.375, 0.06446, 0.375, 0.06446, 0.375, 0.0, 0.375, 0.0, 0.375, 0.6855, 0.375, 0.6855, 0.375, 0.7566, 0.375, 0.7566, 0.375, 0.5645, 0.375, 0.5645, 0.375, 0.4934, 0.375, 0.4934, 0.375, 0.1855, 0.375, 0.1855, 0.375, 0.2566, 0.375, 0.2566, 0.375, 0.01766, 0.375, 0.2318, 0.375, 0.2257, 0.375, 0.02386])
me_cube_002.materials.append(mat_material_007)
me_cube_002.use_remesh_fix_poles = True
me_cube_002.use_remesh_preserve_attributes = False
me_cube_002.use_mirror_vertex_groups = False
me_cube_002.update()

# ---- curves / text
txt_text = bpy.data.curves.new('Text', 'FONT')
txt_text.dimensions = '2D'
txt_text.body = 'h4x\nfour\nlyfe'
txt_text.materials.append(mat_material_012)
txt_text.use_path_clamp = True

# ---- objects
ob_kumputoor = bpy.data.objects.new('kumputoor', me_cube_001)
ob_spleen = bpy.data.objects.new('spleen', me_icosphere)
ob_cube = bpy.data.objects.new('Cube', me_cube_002)
ob_text = bpy.data.objects.new('Text', txt_text)

# ---- transforms, parenting, visibility, modifiers, constraints
ob_kumputoor.location = (0.0, 0.0, 0.0)
ob_kumputoor.scale = (0.5306, 0.5306, 0.0623)
ob_kumputoor.lineart.crease_threshold = 0.0
ob_spleen.location = (0.1538, 0.8507, 0.3693)
ob_spleen.scale = (0.1645, 0.1645, 0.1645)
ob_spleen.lineart.crease_threshold = 0.0
ob_cube.location = (0.1639, 0.8528, 0.1727)
ob_cube.scale = (0.01327, 0.01327, 0.1288)
ob_cube.lineart.crease_threshold = 0.0
ob_text.location = (-0.1891, -0.5572, -0.6437)
ob_text.rotation_euler = (1.609, -0.0, 0.0)
ob_text.scale = (0.2876, 0.2876, 0.2876)
ob_text.lineart.crease_threshold = 0.0
_m = ob_text.modifiers.new('Solidify', 'SOLIDIFY')
_m.thickness = 0.31
_m.offset = -0.2051
_m.use_even_offset = True

# ---- collection membership
col_collection.objects.link(ob_kumputoor)
col_collection.objects.link(ob_spleen)
col_collection.objects.link(ob_cube)
col_collection.objects.link(ob_text)

# ---- scene / render settings (as saved in the file)
scene.frame_start = 1; scene.frame_end = 250; scene.frame_set(1)
scene.render.engine = 'BLENDER_EEVEE_NEXT'
scene.cycles.use_denoising = False
scene.cycles.samples = 128
scene.cycles.sampling_pattern = 'TABULATED_SOBOL'
scene.cycles.use_adaptive_sampling = False
scene.cycles.use_light_tree = False
scene.view_settings.view_transform = 'Filmic'
bpy.context.view_layer.update()

# ---- added for rendering (the .blend has no active camera and no usable light): camera, sun
cam_auto = bpy.data.cameras.new('AutoCamera')
cam_auto.lens = 50.0
cam_auto.sensor_width = 36.0
cam_auto.clip_end = 1000.0
ob_auto_camera = bpy.data.objects.new('AutoCamera', cam_auto)
scene.collection.objects.link(ob_auto_camera)
ob_auto_camera.location = (3.77242, -4.25512, 2.03176)
ob_auto_camera.rotation_euler = (1.09748, -7.21219e-08, 0.694738)
scene.camera = ob_auto_camera
light_auto_sun = bpy.data.lights.new('AutoSun', 'SUN')
light_auto_sun.energy = 3.0
light_auto_sun.angle = 0.0523599
ob_auto_sun = bpy.data.objects.new('AutoSun', light_auto_sun)
scene.collection.objects.link(ob_auto_sun)
ob_auto_sun.rotation_euler = (0.872665, 0.174533, 0.523599)
bpy.context.view_layer.update()
